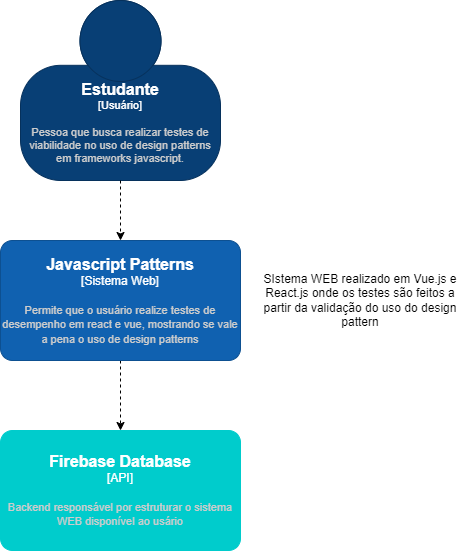

The diagram above was exported from draw.io. Its source (the exported page's mxGraphModel, read from the mxfile embedded in the PNG):
<mxGraphModel dx="826" dy="895" grid="1" gridSize="10" guides="1" tooltips="1" connect="1" arrows="1" fold="1" page="1" pageScale="1" pageWidth="850" pageHeight="1100" math="0" shadow="0">
  <root>
    <mxCell id="0" />
    <mxCell id="1" parent="0" />
    <object placeholders="1" c4Name="Estudante" c4Type="Usuário" c4Description="Pessoa que busca realizar testes de viabilidade no uso de design patterns em frameworks javascript." label="&lt;font style=&quot;font-size: 16px&quot;&gt;&lt;b&gt;%c4Name%&lt;/b&gt;&lt;/font&gt;&lt;div&gt;[%c4Type%]&lt;/div&gt;&lt;br&gt;&lt;div&gt;&lt;font style=&quot;font-size: 11px&quot;&gt;&lt;font color=&quot;#cccccc&quot;&gt;%c4Description%&lt;/font&gt;&lt;/div&gt;" id="9WEahP-Fn0ROVc-OJPsi-2">
      <mxCell style="html=1;fontSize=11;dashed=0;whiteSpace=wrap;fillColor=#083F75;strokeColor=#06315C;fontColor=#ffffff;shape=mxgraph.c4.person2;align=center;metaEdit=1;points=[[0.5,0,0],[1,0.5,0],[1,0.75,0],[0.75,1,0],[0.5,1,0],[0.25,1,0],[0,0.75,0],[0,0.5,0]];resizable=0;" vertex="1" parent="1">
        <mxGeometry x="140" y="100" width="200" height="180" as="geometry" />
      </mxCell>
    </object>
    <mxCell id="9WEahP-Fn0ROVc-OJPsi-11" style="edgeStyle=orthogonalEdgeStyle;rounded=0;orthogonalLoop=1;jettySize=auto;html=1;exitX=0.5;exitY=1;exitDx=0;exitDy=0;exitPerimeter=0;dashed=1;" edge="1" parent="1" source="9WEahP-Fn0ROVc-OJPsi-3" target="9WEahP-Fn0ROVc-OJPsi-10">
      <mxGeometry relative="1" as="geometry" />
    </mxCell>
    <object placeholders="1" c4Name="Javascript Patterns" c4Type="Sistema Web" c4Description="Permite que o usuário realize testes de desempenho em react e vue, mostrando se vale a pena o uso de design patterns" label="&lt;font style=&quot;font-size: 16px&quot;&gt;&lt;b&gt;%c4Name%&lt;/b&gt;&lt;/font&gt;&lt;div&gt;[%c4Type%]&lt;/div&gt;&lt;br&gt;&lt;div&gt;&lt;font style=&quot;font-size: 11px&quot;&gt;&lt;font color=&quot;#cccccc&quot;&gt;%c4Description%&lt;/font&gt;&lt;/div&gt;" id="9WEahP-Fn0ROVc-OJPsi-3">
      <mxCell style="rounded=1;whiteSpace=wrap;html=1;labelBackgroundColor=none;fillColor=#1061B0;fontColor=#ffffff;align=center;arcSize=10;strokeColor=#0D5091;metaEdit=1;resizable=0;points=[[0.25,0,0],[0.5,0,0],[0.75,0,0],[1,0.25,0],[1,0.5,0],[1,0.75,0],[0.75,1,0],[0.5,1,0],[0.25,1,0],[0,0.75,0],[0,0.5,0],[0,0.25,0]];" vertex="1" parent="1">
        <mxGeometry x="120" y="340" width="240" height="120" as="geometry" />
      </mxCell>
    </object>
    <mxCell id="9WEahP-Fn0ROVc-OJPsi-9" value="" style="endArrow=classic;html=1;rounded=0;dashed=1;exitX=0.5;exitY=1;exitDx=0;exitDy=0;exitPerimeter=0;" edge="1" parent="1" source="9WEahP-Fn0ROVc-OJPsi-2">
      <mxGeometry width="50" height="50" relative="1" as="geometry">
        <mxPoint x="170" y="350" as="sourcePoint" />
        <mxPoint x="240" y="340" as="targetPoint" />
      </mxGeometry>
    </mxCell>
    <object placeholders="1" c4Name="Firebase Database" c4Type="API" c4Description="Backend responsável por estruturar o sistema WEB disponível ao usário" label="&lt;font style=&quot;font-size: 16px&quot;&gt;&lt;b&gt;%c4Name%&lt;/b&gt;&lt;/font&gt;&lt;div&gt;[%c4Type%]&lt;/div&gt;&lt;br&gt;&lt;div&gt;&lt;font style=&quot;font-size: 11px&quot;&gt;&lt;font color=&quot;#cccccc&quot;&gt;%c4Description%&lt;/font&gt;&lt;/div&gt;" id="9WEahP-Fn0ROVc-OJPsi-10">
      <mxCell style="rounded=1;whiteSpace=wrap;html=1;labelBackgroundColor=none;fillColor=#00CCCC;fontColor=#ffffff;align=center;arcSize=10;strokeColor=#00CCCC;metaEdit=1;resizable=0;points=[[0.25,0,0],[0.5,0,0],[0.75,0,0],[1,0.25,0],[1,0.5,0],[1,0.75,0],[0.75,1,0],[0.5,1,0],[0.25,1,0],[0,0.75,0],[0,0.5,0],[0,0.25,0]];" vertex="1" parent="1">
        <mxGeometry x="120" y="530" width="240" height="120" as="geometry" />
      </mxCell>
    </object>
    <mxCell id="9WEahP-Fn0ROVc-OJPsi-12" value="SIstema WEB realizado em Vue.js e React.js onde os testes são feitos a partir da validação do uso do design pattern" style="text;html=1;strokeColor=none;fillColor=none;align=center;verticalAlign=middle;whiteSpace=wrap;rounded=0;" vertex="1" parent="1">
      <mxGeometry x="380" y="280" width="200" height="240" as="geometry" />
    </mxCell>
  </root>
</mxGraphModel>